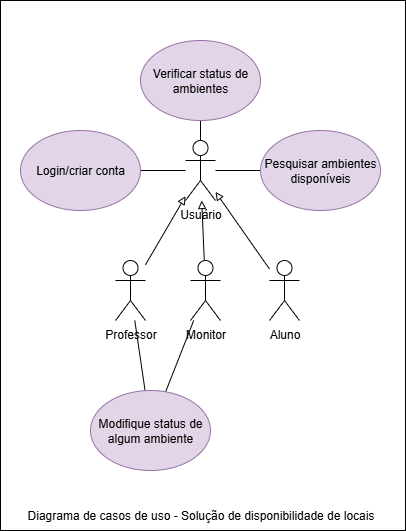

The diagram above was exported from draw.io. Its source (the exported page's mxGraphModel, read from the mxfile embedded in the PNG):
<mxGraphModel dx="1426" dy="725" grid="1" gridSize="10" guides="1" tooltips="1" connect="1" arrows="1" fold="1" page="1" pageScale="1" pageWidth="827" pageHeight="1169" math="0" shadow="0">
  <root>
    <mxCell id="0" />
    <mxCell id="1" parent="0" />
    <mxCell id="5RISRP51_5Nyb6dfR-gl-1" value="" style="rounded=0;whiteSpace=wrap;html=1;rotation=90;" vertex="1" parent="1">
      <mxGeometry x="107.5" y="102.5" width="530" height="405" as="geometry" />
    </mxCell>
    <mxCell id="5RISRP51_5Nyb6dfR-gl-2" value="Usuário" style="shape=umlActor;verticalLabelPosition=bottom;verticalAlign=top;html=1;outlineConnect=0;" vertex="1" parent="1">
      <mxGeometry x="355" y="180" width="30" height="60" as="geometry" />
    </mxCell>
    <mxCell id="5RISRP51_5Nyb6dfR-gl-3" style="rounded=0;orthogonalLoop=1;jettySize=auto;html=1;endArrow=none;endFill=0;" edge="1" parent="1" source="5RISRP51_5Nyb6dfR-gl-4" target="5RISRP51_5Nyb6dfR-gl-2">
      <mxGeometry relative="1" as="geometry" />
    </mxCell>
    <mxCell id="5RISRP51_5Nyb6dfR-gl-4" value="Login/criar conta" style="ellipse;whiteSpace=wrap;html=1;fillColor=#e1d5e7;strokeColor=#9673a6;" vertex="1" parent="1">
      <mxGeometry x="190" y="170" width="120" height="80" as="geometry" />
    </mxCell>
    <mxCell id="5RISRP51_5Nyb6dfR-gl-5" style="rounded=0;orthogonalLoop=1;jettySize=auto;html=1;endArrow=none;endFill=0;" edge="1" parent="1" source="5RISRP51_5Nyb6dfR-gl-6" target="5RISRP51_5Nyb6dfR-gl-2">
      <mxGeometry relative="1" as="geometry" />
    </mxCell>
    <mxCell id="5RISRP51_5Nyb6dfR-gl-6" value="Verificar status de ambientes" style="ellipse;whiteSpace=wrap;html=1;fillColor=#e1d5e7;strokeColor=#9673a6;" vertex="1" parent="1">
      <mxGeometry x="310" y="80" width="120" height="80" as="geometry" />
    </mxCell>
    <mxCell id="5RISRP51_5Nyb6dfR-gl-7" style="rounded=0;orthogonalLoop=1;jettySize=auto;html=1;endArrow=block;endFill=0;" edge="1" parent="1" source="5RISRP51_5Nyb6dfR-gl-8" target="5RISRP51_5Nyb6dfR-gl-2">
      <mxGeometry relative="1" as="geometry" />
    </mxCell>
    <mxCell id="5RISRP51_5Nyb6dfR-gl-8" value="Professor" style="shape=umlActor;verticalLabelPosition=bottom;verticalAlign=top;html=1;outlineConnect=0;" vertex="1" parent="1">
      <mxGeometry x="285" y="300" width="30" height="60" as="geometry" />
    </mxCell>
    <mxCell id="5RISRP51_5Nyb6dfR-gl-9" style="rounded=0;orthogonalLoop=1;jettySize=auto;html=1;endArrow=block;endFill=0;" edge="1" parent="1" source="5RISRP51_5Nyb6dfR-gl-10" target="5RISRP51_5Nyb6dfR-gl-2">
      <mxGeometry relative="1" as="geometry" />
    </mxCell>
    <mxCell id="5RISRP51_5Nyb6dfR-gl-10" value="Monitor" style="shape=umlActor;verticalLabelPosition=bottom;verticalAlign=top;html=1;outlineConnect=0;" vertex="1" parent="1">
      <mxGeometry x="360" y="300" width="30" height="60" as="geometry" />
    </mxCell>
    <mxCell id="5RISRP51_5Nyb6dfR-gl-11" style="rounded=0;orthogonalLoop=1;jettySize=auto;html=1;endArrow=none;endFill=0;" edge="1" parent="1" source="5RISRP51_5Nyb6dfR-gl-13" target="5RISRP51_5Nyb6dfR-gl-8">
      <mxGeometry relative="1" as="geometry">
        <mxPoint x="305" y="420" as="targetPoint" />
      </mxGeometry>
    </mxCell>
    <mxCell id="5RISRP51_5Nyb6dfR-gl-12" style="rounded=0;orthogonalLoop=1;jettySize=auto;html=1;endArrow=none;endFill=0;" edge="1" parent="1" source="5RISRP51_5Nyb6dfR-gl-13" target="5RISRP51_5Nyb6dfR-gl-10">
      <mxGeometry relative="1" as="geometry">
        <mxPoint x="365" y="360" as="targetPoint" />
      </mxGeometry>
    </mxCell>
    <mxCell id="5RISRP51_5Nyb6dfR-gl-13" value="Modifique status de algum ambiente" style="ellipse;whiteSpace=wrap;html=1;fillColor=#e1d5e7;strokeColor=#9673a6;" vertex="1" parent="1">
      <mxGeometry x="260" y="430" width="120" height="80" as="geometry" />
    </mxCell>
    <mxCell id="5RISRP51_5Nyb6dfR-gl-14" style="rounded=0;orthogonalLoop=1;jettySize=auto;html=1;endArrow=none;endFill=0;" edge="1" parent="1" source="5RISRP51_5Nyb6dfR-gl-15" target="5RISRP51_5Nyb6dfR-gl-2">
      <mxGeometry relative="1" as="geometry" />
    </mxCell>
    <mxCell id="5RISRP51_5Nyb6dfR-gl-15" value="Pesquisar ambientes disponíveis" style="ellipse;whiteSpace=wrap;html=1;fillColor=#e1d5e7;strokeColor=#9673a6;" vertex="1" parent="1">
      <mxGeometry x="430" y="170" width="120" height="80" as="geometry" />
    </mxCell>
    <mxCell id="5RISRP51_5Nyb6dfR-gl-16" style="rounded=0;orthogonalLoop=1;jettySize=auto;html=1;endArrow=block;endFill=0;" edge="1" parent="1" source="5RISRP51_5Nyb6dfR-gl-17" target="5RISRP51_5Nyb6dfR-gl-2">
      <mxGeometry relative="1" as="geometry" />
    </mxCell>
    <mxCell id="5RISRP51_5Nyb6dfR-gl-17" value="Aluno" style="shape=umlActor;verticalLabelPosition=bottom;verticalAlign=top;html=1;outlineConnect=0;" vertex="1" parent="1">
      <mxGeometry x="439" y="300" width="30" height="60" as="geometry" />
    </mxCell>
    <mxCell id="5RISRP51_5Nyb6dfR-gl-20" value="Diagrama de casos de uso - Solução de disponibilidade de locais" style="text;html=1;align=center;verticalAlign=middle;resizable=0;points=[];autosize=1;strokeColor=none;fillColor=none;" vertex="1" parent="1">
      <mxGeometry x="185" y="540" width="370" height="30" as="geometry" />
    </mxCell>
  </root>
</mxGraphModel>